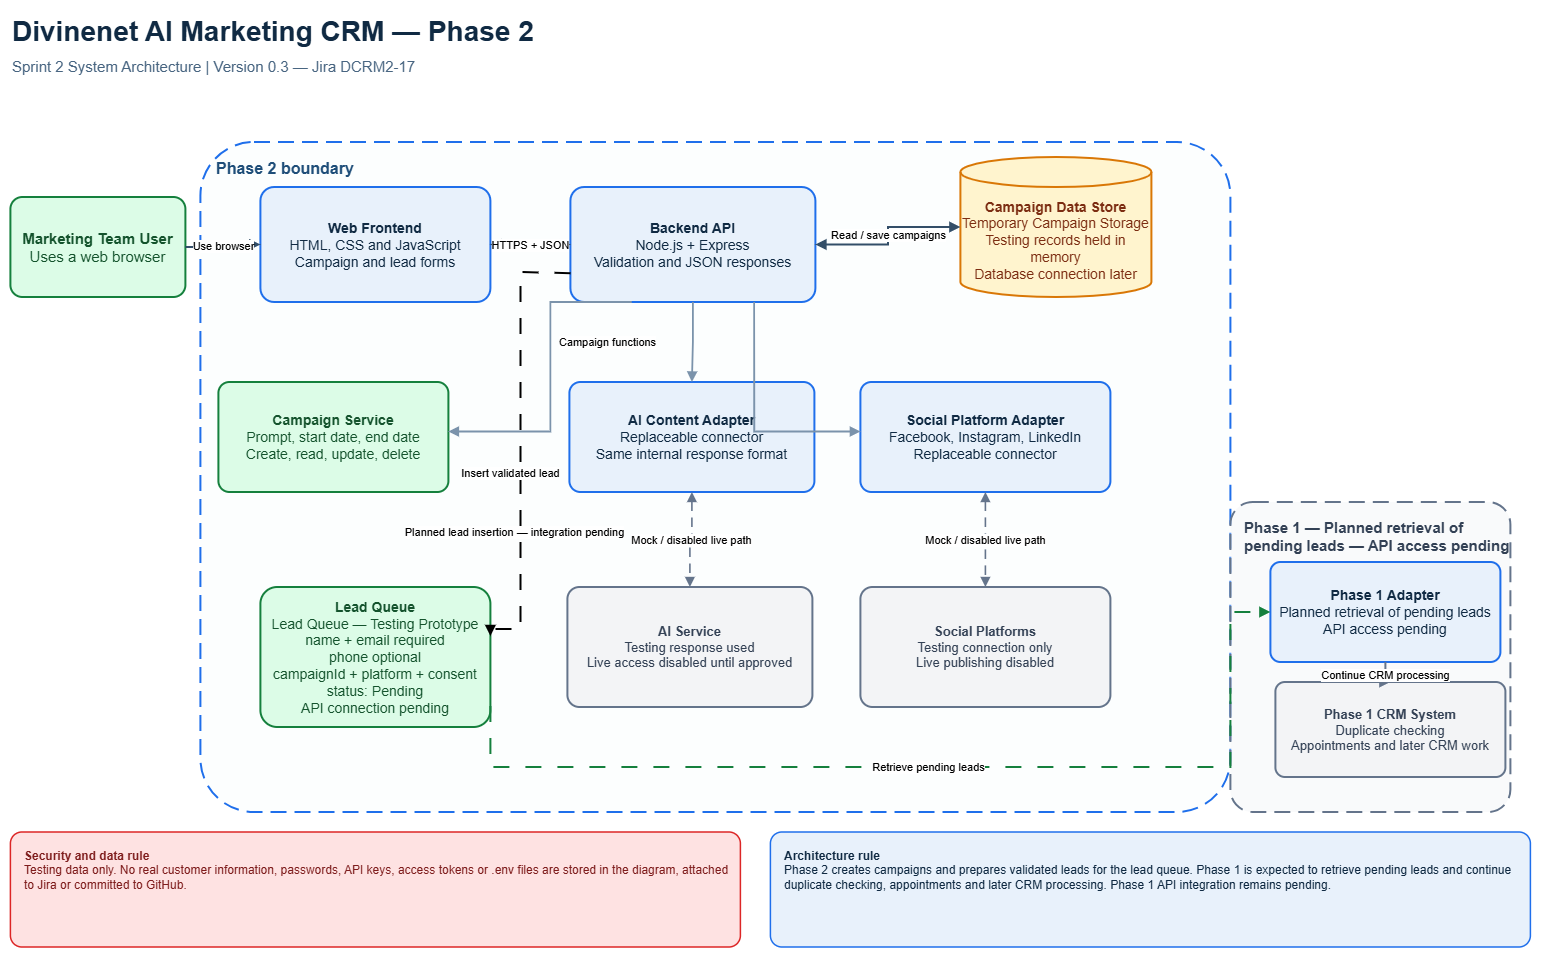

The diagram above was exported from draw.io. Its source (the exported page's mxGraphModel, read from the mxfile embedded in the PNG):
<mxGraphModel dx="1717" dy="937" grid="1" gridSize="10" guides="1" tooltips="1" connect="1" arrows="1" fold="1" page="1" pageScale="1" pageWidth="1600" pageHeight="1000" math="0" shadow="0">
  <root>
    <mxCell id="0" />
    <mxCell id="1" parent="0" />
    <mxCell id="title" parent="1" style="text;html=1;strokeColor=none;fillColor=none;align=left;verticalAlign=middle;whiteSpace=wrap;rounded=0;fontSize=28;fontStyle=1;fontColor=#102A43;" value="Divinenet AI Marketing CRM — Phase 2" vertex="1">
      <mxGeometry height="42" width="1050" x="40" y="18" as="geometry" />
    </mxCell>
    <mxCell id="subtitle" parent="1" style="text;html=1;strokeColor=none;fillColor=none;align=left;verticalAlign=middle;whiteSpace=wrap;rounded=0;fontSize=15;fontColor=#486581;" value="Sprint 2 System Architecture | Version 0.3 — Jira DCRM2-17" vertex="1">
      <mxGeometry height="28" width="1180" x="40" y="60" as="geometry" />
    </mxCell>
    <mxCell id="phase2-boundary" parent="1" style="rounded=1;whiteSpace=wrap;html=1;arcSize=8;fillColor=#F7FAFC;fillOpacity=35;strokeColor=#1F6FEB;strokeWidth=2;dashed=1;dashPattern=8 4;verticalAlign=top;align=left;spacingTop=10;spacingLeft=14;fontSize=16;fontStyle=1;fontColor=#1F4E79;" value="Phase 2 boundary" vertex="1">
      <mxGeometry height="670" width="1030" x="230" y="150" as="geometry" />
    </mxCell>
    <mxCell id="phase1-boundary" parent="1" style="rounded=1;whiteSpace=wrap;html=1;arcSize=8;fillColor=#F3F4F6;fillOpacity=45;strokeColor=#64748B;strokeWidth=2;dashed=1;dashPattern=8 4;verticalAlign=top;align=left;spacingTop=10;spacingLeft=12;fontSize=15;fontStyle=1;fontColor=#334155;" value="Phase 1 —&amp;nbsp;Planned retrieval of pending leads — API access pending" vertex="1">
      <mxGeometry height="310" width="280" x="1260" y="510" as="geometry" />
    </mxCell>
    <mxCell id="user" parent="1" style="rounded=1;whiteSpace=wrap;html=1;arcSize=12;fillColor=#DCFCE7;strokeColor=#15803D;fontColor=#14532D;fontSize=15;strokeWidth=2;" value="&lt;b&gt;Marketing Team User&lt;/b&gt;&lt;br&gt;Uses a web browser" vertex="1">
      <mxGeometry height="100" width="175" x="40" y="205" as="geometry" />
    </mxCell>
    <mxCell id="frontend" parent="1" style="rounded=1;whiteSpace=wrap;html=1;arcSize=12;fillColor=#E8F1FB;strokeColor=#1F6FEB;fontColor=#102A43;fontSize=14;strokeWidth=2;" value="&lt;b&gt;Web Frontend&lt;/b&gt;&lt;br&gt;HTML, CSS and JavaScript&lt;br&gt;Campaign and lead forms" vertex="1">
      <mxGeometry height="115" width="230" x="290" y="195" as="geometry" />
    </mxCell>
    <mxCell id="backend" parent="1" style="rounded=1;whiteSpace=wrap;html=1;arcSize=12;fillColor=#E8F1FB;strokeColor=#1F6FEB;fontColor=#102A43;fontSize=14;strokeWidth=2;" value="&lt;b&gt;Backend API&lt;/b&gt;&lt;br&gt;Node.js + Express&lt;br&gt;Validation and JSON responses" vertex="1">
      <mxGeometry height="115" width="245" x="600" y="195" as="geometry" />
    </mxCell>
    <mxCell id="database" parent="1" style="shape=cylinder3;whiteSpace=wrap;html=1;boundedLbl=1;backgroundOutline=1;size=15;fillColor=#FFF4CE;strokeColor=#D97706;fontColor=#7C2D12;fontSize=14;strokeWidth=2;" value="&lt;b&gt;Campaign Data Store&lt;/b&gt;&lt;br&gt;&lt;div&gt;Temporary Campaign Storage&lt;/div&gt;&lt;div&gt;Testing records held in memory&lt;/div&gt;&lt;div&gt;Database connection later&lt;/div&gt;" vertex="1">
      <mxGeometry height="140" width="191" x="990" y="165" as="geometry" />
    </mxCell>
    <mxCell id="campaign-service" parent="1" style="rounded=1;whiteSpace=wrap;html=1;arcSize=10;fillColor=#DCFCE7;strokeColor=#15803D;fontColor=#14532D;fontSize=14;strokeWidth=2;" value="&lt;b&gt;Campaign Service&lt;/b&gt;&lt;br&gt;Prompt, start date, end date&lt;br&gt;Create, read, update, delete" vertex="1">
      <mxGeometry height="110" width="230" x="248" y="390" as="geometry" />
    </mxCell>
    <mxCell id="ai-adapter" parent="1" style="rounded=1;whiteSpace=wrap;html=1;arcSize=10;fillColor=#E8F1FB;strokeColor=#1F6FEB;fontColor=#102A43;fontSize=14;strokeWidth=2;" value="&lt;b&gt;AI Content Adapter&lt;/b&gt;&lt;br&gt;Replaceable connector&lt;br&gt;Same internal response format" vertex="1">
      <mxGeometry height="110" width="245" x="599" y="390" as="geometry" />
    </mxCell>
    <mxCell id="social-adapter" parent="1" style="rounded=1;whiteSpace=wrap;html=1;arcSize=10;fillColor=#E8F1FB;strokeColor=#1F6FEB;fontColor=#102A43;fontSize=14;strokeWidth=2;" value="&lt;b&gt;Social Platform Adapter&lt;/b&gt;&lt;br&gt;Facebook, Instagram, LinkedIn&lt;br&gt;Replaceable connector" vertex="1">
      <mxGeometry height="110" width="250" x="890" y="390" as="geometry" />
    </mxCell>
    <mxCell id="lead-queue" parent="1" style="rounded=1;whiteSpace=wrap;html=1;arcSize=12;fillColor=#DCFCE7;strokeColor=#15803D;fontColor=#14532D;fontSize=14;strokeWidth=2;direction=east;" value="&lt;b&gt;Lead Queue&lt;/b&gt;&lt;br&gt;&lt;div&gt;Lead Queue — Testing Prototype&lt;/div&gt;&lt;div&gt;name + email required&lt;/div&gt;&lt;div&gt;phone optional&lt;/div&gt;&lt;div&gt;campaignId + platform + consent&lt;/div&gt;&lt;div&gt;status: Pending&lt;/div&gt;&lt;div&gt;API connection pending&lt;/div&gt;" vertex="1">
      <mxGeometry height="140" width="230" x="290" y="595" as="geometry" />
    </mxCell>
    <mxCell id="ai-system" parent="1" style="rounded=1;whiteSpace=wrap;html=1;arcSize=10;fillColor=#F3F4F6;strokeColor=#64748B;fontColor=#334155;fontSize=13;strokeWidth=2;" value="&lt;b&gt;AI Service&lt;/b&gt;&lt;br&gt;Testing response used&lt;br/&gt;Live access disabled until approved" vertex="1">
      <mxGeometry height="120" width="245" x="597" y="595" as="geometry" />
    </mxCell>
    <mxCell id="social-systems" parent="1" style="rounded=1;whiteSpace=wrap;html=1;arcSize=10;fillColor=#F3F4F6;strokeColor=#64748B;fontColor=#334155;fontSize=13;strokeWidth=2;" value="&lt;b&gt;Social Platforms&lt;/b&gt;&lt;br&gt;&lt;div&gt;Testing connection only&lt;/div&gt;&lt;div&gt;Live publishing disabled&lt;/div&gt;" vertex="1">
      <mxGeometry height="120" width="250" x="890" y="595" as="geometry" />
    </mxCell>
    <mxCell id="phase1-adapter" parent="1" style="rounded=1;whiteSpace=wrap;html=1;arcSize=10;fillColor=#E8F1FB;strokeColor=#1F6FEB;fontColor=#102A43;fontSize=14;strokeWidth=2;" value="&lt;b&gt;Phase 1 Adapter&lt;/b&gt;&lt;br&gt;Planned retrieval of pending leads&lt;br/&gt;API access pending" vertex="1">
      <mxGeometry height="100" width="230" x="1300" y="570" as="geometry" />
    </mxCell>
    <mxCell id="phase1-crm" parent="1" style="rounded=1;whiteSpace=wrap;html=1;arcSize=10;fillColor=#F3F4F6;strokeColor=#64748B;fontColor=#334155;fontSize=13;strokeWidth=2;" value="&lt;b&gt;Phase 1 CRM System&lt;/b&gt;&lt;br&gt;Duplicate checking&lt;br&gt;Appointments and later CRM work" vertex="1">
      <mxGeometry height="95" width="230" x="1305" y="690" as="geometry" />
    </mxCell>
    <mxCell id="edge-user-frontend" edge="1" parent="1" source="user" style="edgeStyle=orthogonalEdgeStyle;rounded=0;orthogonalLoop=1;jettySize=auto;html=1;endArrow=block;endFill=1;strokeColor=#334E68;strokeWidth=2;fontSize=11;labelBackgroundColor=#FFFFFF;" target="frontend" value="Use browser">
      <mxGeometry relative="1" as="geometry" />
    </mxCell>
    <mxCell id="edge-frontend-backend" edge="1" parent="1" source="frontend" style="edgeStyle=orthogonalEdgeStyle;rounded=0;orthogonalLoop=1;jettySize=auto;html=1;startArrow=block;startFill=1;endArrow=block;endFill=1;strokeColor=#334E68;strokeWidth=2;fontSize=11;labelBackgroundColor=#FFFFFF;" target="backend" value="HTTPS + JSON">
      <mxGeometry relative="1" as="geometry" />
    </mxCell>
    <mxCell id="edge-backend-database" edge="1" parent="1" source="backend" style="edgeStyle=orthogonalEdgeStyle;rounded=0;orthogonalLoop=1;jettySize=auto;html=1;startArrow=block;startFill=1;endArrow=block;endFill=1;strokeColor=#334E68;strokeWidth=2;fontSize=11;labelBackgroundColor=#FFFFFF;" target="database" value="Read / save campaigns">
      <mxGeometry relative="1" as="geometry" />
    </mxCell>
    <mxCell id="edge-backend-campaign" edge="1" parent="1" source="backend" style="edgeStyle=orthogonalEdgeStyle;rounded=0;orthogonalLoop=1;jettySize=auto;html=1;exitX=0.25;exitY=1;entryX=1;entryY=0.45;endArrow=block;endFill=1;strokeColor=#7B93AB;strokeWidth=1.8;fontSize=11;labelBackgroundColor=#FFFFFF;" target="campaign-service" value="Campaign functions">
      <mxGeometry relative="1" x="-0.8427" y="40" as="geometry">
        <mxPoint as="offset" />
        <Array as="points">
          <mxPoint x="580" y="310.08" />
          <mxPoint x="580" y="439.46" />
        </Array>
      </mxGeometry>
    </mxCell>
    <mxCell id="edge-backend-ai" edge="1" parent="1" source="backend" style="edgeStyle=orthogonalEdgeStyle;rounded=0;orthogonalLoop=1;jettySize=auto;html=1;exitX=0.5;exitY=1;entryX=0.5;entryY=0;endArrow=block;endFill=1;strokeColor=#7B93AB;strokeWidth=1.8;" target="ai-adapter" value="">
      <mxGeometry relative="1" as="geometry" />
    </mxCell>
    <mxCell id="edge-backend-social" edge="1" parent="1" source="backend" style="edgeStyle=orthogonalEdgeStyle;rounded=0;orthogonalLoop=1;jettySize=auto;html=1;exitX=0.75;exitY=1;entryX=0;entryY=0.45;endArrow=block;endFill=1;strokeColor=#7B93AB;strokeWidth=1.8;" target="social-adapter" value="">
      <mxGeometry relative="1" as="geometry" />
    </mxCell>
    <mxCell id="edge-backend-queue" edge="1" parent="1" source="backend" style="edgeStyle=orthogonalEdgeStyle;rounded=0;orthogonalLoop=1;jettySize=auto;html=1;exitX=0;exitY=0.75;entryX=1;entryY=0.35;endArrow=block;endFill=1;strokeColor=default;strokeWidth=2;fontSize=11;labelBackgroundColor=#FFFFFF;dashed=1;dashPattern=8 8;" target="lead-queue" value="Insert validated lead">
      <mxGeometry relative="1" x="0.126" y="-10" as="geometry">
        <mxPoint y="1" as="offset" />
        <Array as="points">
          <mxPoint x="550" y="280" />
          <mxPoint x="550" y="637" />
        </Array>
      </mxGeometry>
    </mxCell>
    <mxCell id="Eky5zT_MBaCbXKkoNfLr-1" connectable="0" parent="edge-backend-queue" style="edgeLabel;html=1;align=center;verticalAlign=middle;resizable=0;points=[];" value="Planned lead insertion — integration pending" vertex="1">
      <mxGeometry relative="1" x="0.3919" y="-7" as="geometry">
        <mxPoint y="1" as="offset" />
      </mxGeometry>
    </mxCell>
    <mxCell id="edge-ai-system" edge="1" parent="1" source="ai-adapter" style="edgeStyle=orthogonalEdgeStyle;rounded=0;orthogonalLoop=1;jettySize=auto;html=1;startArrow=block;startFill=1;endArrow=block;endFill=1;strokeColor=#64748B;strokeWidth=1.6;dashed=1;dashPattern=6 4;fontSize=11;labelBackgroundColor=#FFFFFF;" target="ai-system" value="Mock / disabled live path">
      <mxGeometry relative="1" as="geometry" />
    </mxCell>
    <mxCell id="edge-social-systems" edge="1" parent="1" source="social-adapter" style="edgeStyle=orthogonalEdgeStyle;rounded=0;orthogonalLoop=1;jettySize=auto;html=1;startArrow=block;startFill=1;endArrow=block;endFill=1;strokeColor=#64748B;strokeWidth=1.6;dashed=1;dashPattern=6 4;fontSize=11;labelBackgroundColor=#FFFFFF;" target="social-systems" value="Mock / disabled live path">
      <mxGeometry relative="1" as="geometry" />
    </mxCell>
    <mxCell id="edge-queue-phase1" edge="1" parent="1" source="lead-queue" style="edgeStyle=orthogonalEdgeStyle;rounded=0;orthogonalLoop=1;jettySize=auto;html=1;exitX=1;exitY=0.85;entryX=0;entryY=0.5;endArrow=block;endFill=1;strokeColor=#15803D;strokeWidth=2;fontSize=11;labelBackgroundColor=#FFFFFF;dashed=1;dashPattern=8 8;" target="phase1-adapter" value="Retrieve pending leads">
      <mxGeometry relative="1" as="geometry">
        <Array as="points">
          <mxPoint x="550" y="775" />
          <mxPoint x="1260" y="775" />
          <mxPoint x="1260" y="608" />
        </Array>
      </mxGeometry>
    </mxCell>
    <mxCell id="edge-phase1-crm" edge="1" parent="1" source="phase1-adapter" style="edgeStyle=orthogonalEdgeStyle;rounded=0;orthogonalLoop=1;jettySize=auto;html=1;endArrow=block;endFill=1;strokeColor=#64748B;strokeWidth=2;fontSize=11;labelBackgroundColor=#FFFFFF;" target="phase1-crm" value="Continue CRM processing">
      <mxGeometry relative="1" as="geometry" />
    </mxCell>
    <mxCell id="security-note" parent="1" style="rounded=1;whiteSpace=wrap;html=1;arcSize=10;fillColor=#FEE2E2;strokeColor=#DC2626;fontColor=#7F1D1D;fontSize=12;align=left;verticalAlign=top;spacingTop=10;spacingLeft=12;spacingRight=10;strokeWidth=1.5;" value="&lt;b&gt;Security and data rule&lt;/b&gt;&lt;br&gt;Testing data only. No real customer information, passwords, API keys, access tokens or .env files are stored in the diagram, attached to Jira or committed to GitHub." vertex="1">
      <mxGeometry height="115" width="730" x="40" y="840" as="geometry" />
    </mxCell>
    <mxCell id="architecture-note" parent="1" style="rounded=1;whiteSpace=wrap;html=1;arcSize=10;fillColor=#E8F1FB;strokeColor=#1F6FEB;fontColor=#102A43;fontSize=12;align=left;verticalAlign=top;spacingTop=10;spacingLeft=12;spacingRight=10;strokeWidth=1.5;" value="&lt;b&gt;Architecture rule&lt;/b&gt;&lt;br&gt;Phase 2 creates campaigns and prepares validated leads for the lead queue. Phase 1 is expected to retrieve pending leads and continue duplicate checking, appointments and later CRM processing. Phase 1 API integration remains pending." vertex="1">
      <mxGeometry height="115" width="760" x="800" y="840" as="geometry" />
    </mxCell>
  </root>
</mxGraphModel>